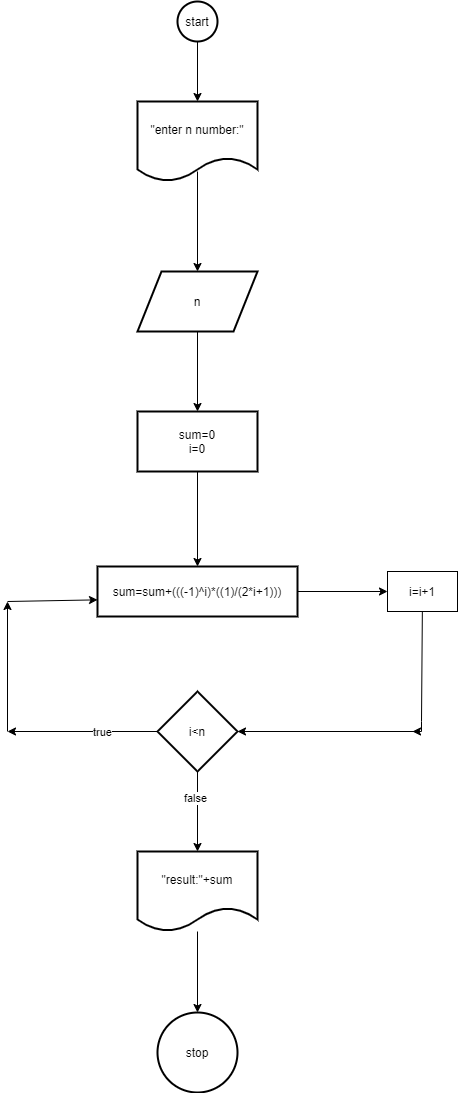

The diagram above was exported from draw.io. Its source (the exported page's mxGraphModel, read from the mxfile embedded in the PNG):
<mxGraphModel dx="488" dy="282" grid="1" gridSize="10" guides="1" tooltips="1" connect="1" arrows="1" fold="1" page="1" pageScale="1" pageWidth="827" pageHeight="1169" background="#ffffff" math="0" shadow="0">
  <root>
    <mxCell id="0" />
    <mxCell id="1" parent="0" />
    <mxCell id="1NpCqaAB7GJJZG-DovyR-2" value="" style="edgeStyle=orthogonalEdgeStyle;rounded=0;orthogonalLoop=1;jettySize=auto;html=1;" parent="1" source="1NpCqaAB7GJJZG-DovyR-1" target="2" edge="1">
      <mxGeometry relative="1" as="geometry" />
    </mxCell>
    <mxCell id="1NpCqaAB7GJJZG-DovyR-1" value="start" style="strokeWidth=2;html=1;shape=mxgraph.flowchart.start_2;whiteSpace=wrap;" parent="1" vertex="1">
      <mxGeometry x="360" y="40" width="40" height="40" as="geometry" />
    </mxCell>
    <mxCell id="1NpCqaAB7GJJZG-DovyR-4" value="" style="edgeStyle=orthogonalEdgeStyle;rounded=0;orthogonalLoop=1;jettySize=auto;html=1;endSize=6;startSize=6;jumpSize=9;exitX=0.5;exitY=0.875;exitDx=0;exitDy=0;exitPerimeter=0;" parent="1" source="2" target="1NpCqaAB7GJJZG-DovyR-3" edge="1">
      <mxGeometry relative="1" as="geometry">
        <mxPoint x="380" y="220" as="sourcePoint" />
      </mxGeometry>
    </mxCell>
    <mxCell id="2" value="&quot;enter n number:&quot;" style="shape=document;whiteSpace=wrap;html=1;boundedLbl=1;strokeWidth=2;" parent="1" vertex="1">
      <mxGeometry x="320" y="140" width="120" height="80" as="geometry" />
    </mxCell>
    <mxCell id="1NpCqaAB7GJJZG-DovyR-8" value="" style="edgeStyle=orthogonalEdgeStyle;rounded=0;jumpSize=9;orthogonalLoop=1;jettySize=auto;html=1;startSize=6;endSize=6;" parent="1" source="1NpCqaAB7GJJZG-DovyR-3" target="1NpCqaAB7GJJZG-DovyR-7" edge="1">
      <mxGeometry relative="1" as="geometry" />
    </mxCell>
    <mxCell id="1NpCqaAB7GJJZG-DovyR-3" value="n" style="shape=parallelogram;perimeter=parallelogramPerimeter;whiteSpace=wrap;html=1;strokeWidth=2;" parent="1" vertex="1">
      <mxGeometry x="320" y="310" width="120" height="60" as="geometry" />
    </mxCell>
    <mxCell id="1NpCqaAB7GJJZG-DovyR-10" value="" style="edgeStyle=orthogonalEdgeStyle;rounded=0;jumpSize=9;orthogonalLoop=1;jettySize=auto;html=1;startSize=6;endSize=6;" parent="1" source="1NpCqaAB7GJJZG-DovyR-7" target="1NpCqaAB7GJJZG-DovyR-9" edge="1">
      <mxGeometry relative="1" as="geometry" />
    </mxCell>
    <mxCell id="1NpCqaAB7GJJZG-DovyR-7" value="sum=0&lt;br&gt;i=0" style="whiteSpace=wrap;html=1;strokeWidth=2;" parent="1" vertex="1">
      <mxGeometry x="320" y="450" width="120" height="60" as="geometry" />
    </mxCell>
    <mxCell id="WoucmYkFPQ4B-AuQDpIU-4" style="edgeStyle=none;rounded=0;orthogonalLoop=1;jettySize=auto;html=1;entryX=0;entryY=0.5;entryDx=0;entryDy=0;" edge="1" parent="1" source="1NpCqaAB7GJJZG-DovyR-9" target="WoucmYkFPQ4B-AuQDpIU-2">
      <mxGeometry relative="1" as="geometry" />
    </mxCell>
    <mxCell id="1NpCqaAB7GJJZG-DovyR-9" value="sum=sum+(((-1)^i)*((1)/(2*i+1)))" style="whiteSpace=wrap;html=1;strokeWidth=2;" parent="1" vertex="1">
      <mxGeometry x="280" y="605" width="200" height="50" as="geometry" />
    </mxCell>
    <mxCell id="1NpCqaAB7GJJZG-DovyR-14" style="edgeStyle=orthogonalEdgeStyle;rounded=0;jumpSize=9;orthogonalLoop=1;jettySize=auto;html=1;startSize=6;endSize=6;" parent="1" source="1NpCqaAB7GJJZG-DovyR-12" edge="1">
      <mxGeometry relative="1" as="geometry">
        <mxPoint x="190" y="770" as="targetPoint" />
      </mxGeometry>
    </mxCell>
    <mxCell id="1NpCqaAB7GJJZG-DovyR-19" value="true" style="edgeLabel;html=1;align=center;verticalAlign=middle;resizable=0;points=[];" parent="1NpCqaAB7GJJZG-DovyR-14" vertex="1" connectable="0">
      <mxGeometry x="-0.2559" y="1" relative="1" as="geometry">
        <mxPoint as="offset" />
      </mxGeometry>
    </mxCell>
    <mxCell id="1NpCqaAB7GJJZG-DovyR-21" value="" style="edgeStyle=orthogonalEdgeStyle;rounded=0;jumpSize=9;orthogonalLoop=1;jettySize=auto;html=1;startSize=6;endSize=6;" parent="1" source="1NpCqaAB7GJJZG-DovyR-12" target="1NpCqaAB7GJJZG-DovyR-20" edge="1">
      <mxGeometry relative="1" as="geometry" />
    </mxCell>
    <mxCell id="WoucmYkFPQ4B-AuQDpIU-7" value="false" style="edgeLabel;html=1;align=center;verticalAlign=middle;resizable=0;points=[];" vertex="1" connectable="0" parent="1NpCqaAB7GJJZG-DovyR-21">
      <mxGeometry x="-0.331" y="-2" relative="1" as="geometry">
        <mxPoint as="offset" />
      </mxGeometry>
    </mxCell>
    <mxCell id="1NpCqaAB7GJJZG-DovyR-12" value="i&amp;lt;n" style="rhombus;whiteSpace=wrap;html=1;strokeWidth=2;" parent="1" vertex="1">
      <mxGeometry x="340" y="730" width="80" height="80" as="geometry" />
    </mxCell>
    <mxCell id="1NpCqaAB7GJJZG-DovyR-16" style="edgeStyle=orthogonalEdgeStyle;rounded=0;jumpSize=9;orthogonalLoop=1;jettySize=auto;html=1;startSize=6;endSize=6;" parent="1" edge="1">
      <mxGeometry relative="1" as="geometry">
        <mxPoint x="190" y="640" as="targetPoint" />
        <mxPoint x="190" y="770" as="sourcePoint" />
      </mxGeometry>
    </mxCell>
    <mxCell id="1NpCqaAB7GJJZG-DovyR-18" value="" style="endArrow=classic;html=1;entryX=0;entryY=0.667;entryDx=0;entryDy=0;entryPerimeter=0;" parent="1" target="1NpCqaAB7GJJZG-DovyR-9" edge="1">
      <mxGeometry width="50" height="50" relative="1" as="geometry">
        <mxPoint x="190" y="640" as="sourcePoint" />
        <mxPoint x="250" y="640" as="targetPoint" />
      </mxGeometry>
    </mxCell>
    <mxCell id="1NpCqaAB7GJJZG-DovyR-23" value="" style="edgeStyle=orthogonalEdgeStyle;rounded=0;jumpSize=9;orthogonalLoop=1;jettySize=auto;html=1;startSize=6;endSize=6;" parent="1" source="1NpCqaAB7GJJZG-DovyR-20" target="1NpCqaAB7GJJZG-DovyR-22" edge="1">
      <mxGeometry relative="1" as="geometry" />
    </mxCell>
    <mxCell id="1NpCqaAB7GJJZG-DovyR-20" value="&quot;result:&quot;+sum" style="shape=document;whiteSpace=wrap;html=1;boundedLbl=1;strokeWidth=2;" parent="1" vertex="1">
      <mxGeometry x="320" y="890" width="120" height="80" as="geometry" />
    </mxCell>
    <mxCell id="1NpCqaAB7GJJZG-DovyR-22" value="stop" style="ellipse;whiteSpace=wrap;html=1;strokeWidth=2;" parent="1" vertex="1">
      <mxGeometry x="340" y="1051" width="80" height="80" as="geometry" />
    </mxCell>
    <mxCell id="WoucmYkFPQ4B-AuQDpIU-5" style="edgeStyle=none;rounded=0;orthogonalLoop=1;jettySize=auto;html=1;" edge="1" parent="1" source="WoucmYkFPQ4B-AuQDpIU-2">
      <mxGeometry relative="1" as="geometry">
        <mxPoint x="595" y="770" as="targetPoint" />
        <Array as="points">
          <mxPoint x="604" y="760" />
          <mxPoint x="604" y="770" />
        </Array>
      </mxGeometry>
    </mxCell>
    <mxCell id="WoucmYkFPQ4B-AuQDpIU-2" value="i=i+1" style="rounded=0;whiteSpace=wrap;html=1;" vertex="1" parent="1">
      <mxGeometry x="570" y="610" width="70" height="40" as="geometry" />
    </mxCell>
    <mxCell id="WoucmYkFPQ4B-AuQDpIU-6" value="" style="endArrow=classic;html=1;entryX=1;entryY=0.5;entryDx=0;entryDy=0;" edge="1" parent="1" target="1NpCqaAB7GJJZG-DovyR-12">
      <mxGeometry width="50" height="50" relative="1" as="geometry">
        <mxPoint x="600" y="770" as="sourcePoint" />
        <mxPoint x="580" y="770" as="targetPoint" />
      </mxGeometry>
    </mxCell>
  </root>
</mxGraphModel>